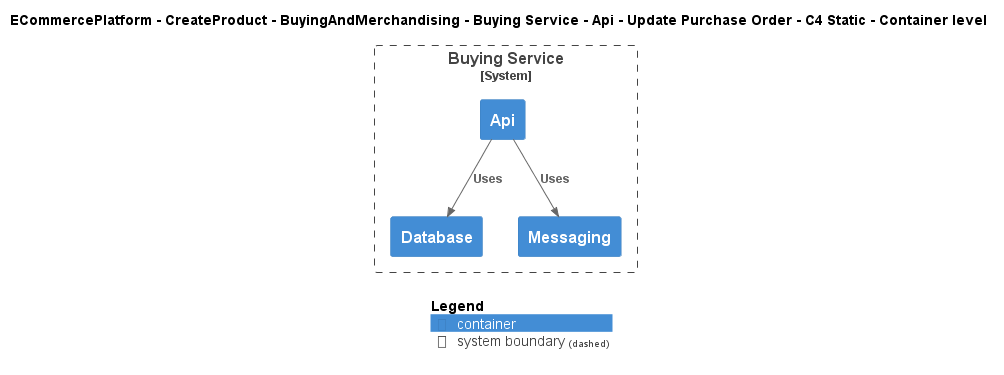

The diagram above was rendered by PlantUML. Its source (embedded in the PNG):
@startuml
!include ..\..\..\..\..\..\..\..\..\.c4s\C4_Container.puml

AddElementTag("c4interflow:lifecycle:new", $bgColor=green, $fontColor=#ffffff, $borderColor=green, $shadowing="False")
AddElementTag("c4interflow:lifecycle:changed", $bgColor=orange, $fontColor=#ffffff, $borderColor=orange, $shadowing="False")
AddElementTag("c4interflow:lifecycle:removed", $bgColor=red, $fontColor=#ffffff, $borderColor=red, $shadowing="False")

AddRelTag("c4interflow:lifecycle:new", $textColor=green, $lineColor=green)
AddRelTag("c4interflow:lifecycle:changed", $textColor=orange, $lineColor=orange)
AddRelTag("c4interflow:lifecycle:removed", $textColor=red, $lineColor=red)

SHOW_PERSON_PORTRAIT()
LAYOUT_TOP_DOWN()

skinparam linetype polyline

title ECommercePlatform - CreateProduct - BuyingAndMerchandising - Buying Service - Api - Update Purchase Order - C4 Static - Container level


System_Boundary(ECommercePlatform.CreateProduct.BuyingAndMerchandising.SoftwareSystems.BuyingService, "Buying Service") {
    Container(ECommercePlatform.CreateProduct.BuyingAndMerchandising.SoftwareSystems.BuyingService.Containers.Api, "Api", "", "")
    Container(ECommercePlatform.CreateProduct.BuyingAndMerchandising.SoftwareSystems.BuyingService.Containers.Database, "Database", "", "")
    Container(ECommercePlatform.CreateProduct.BuyingAndMerchandising.SoftwareSystems.BuyingService.Containers.Messaging, "Messaging", "", "")
}

Rel(ECommercePlatform.CreateProduct.BuyingAndMerchandising.SoftwareSystems.BuyingService.Containers.Api, ECommercePlatform.CreateProduct.BuyingAndMerchandising.SoftwareSystems.BuyingService.Containers.Database, "Uses")
Rel(ECommercePlatform.CreateProduct.BuyingAndMerchandising.SoftwareSystems.BuyingService.Containers.Api, ECommercePlatform.CreateProduct.BuyingAndMerchandising.SoftwareSystems.BuyingService.Containers.Messaging, "Uses")


SHOW_LEGEND()
@enduml